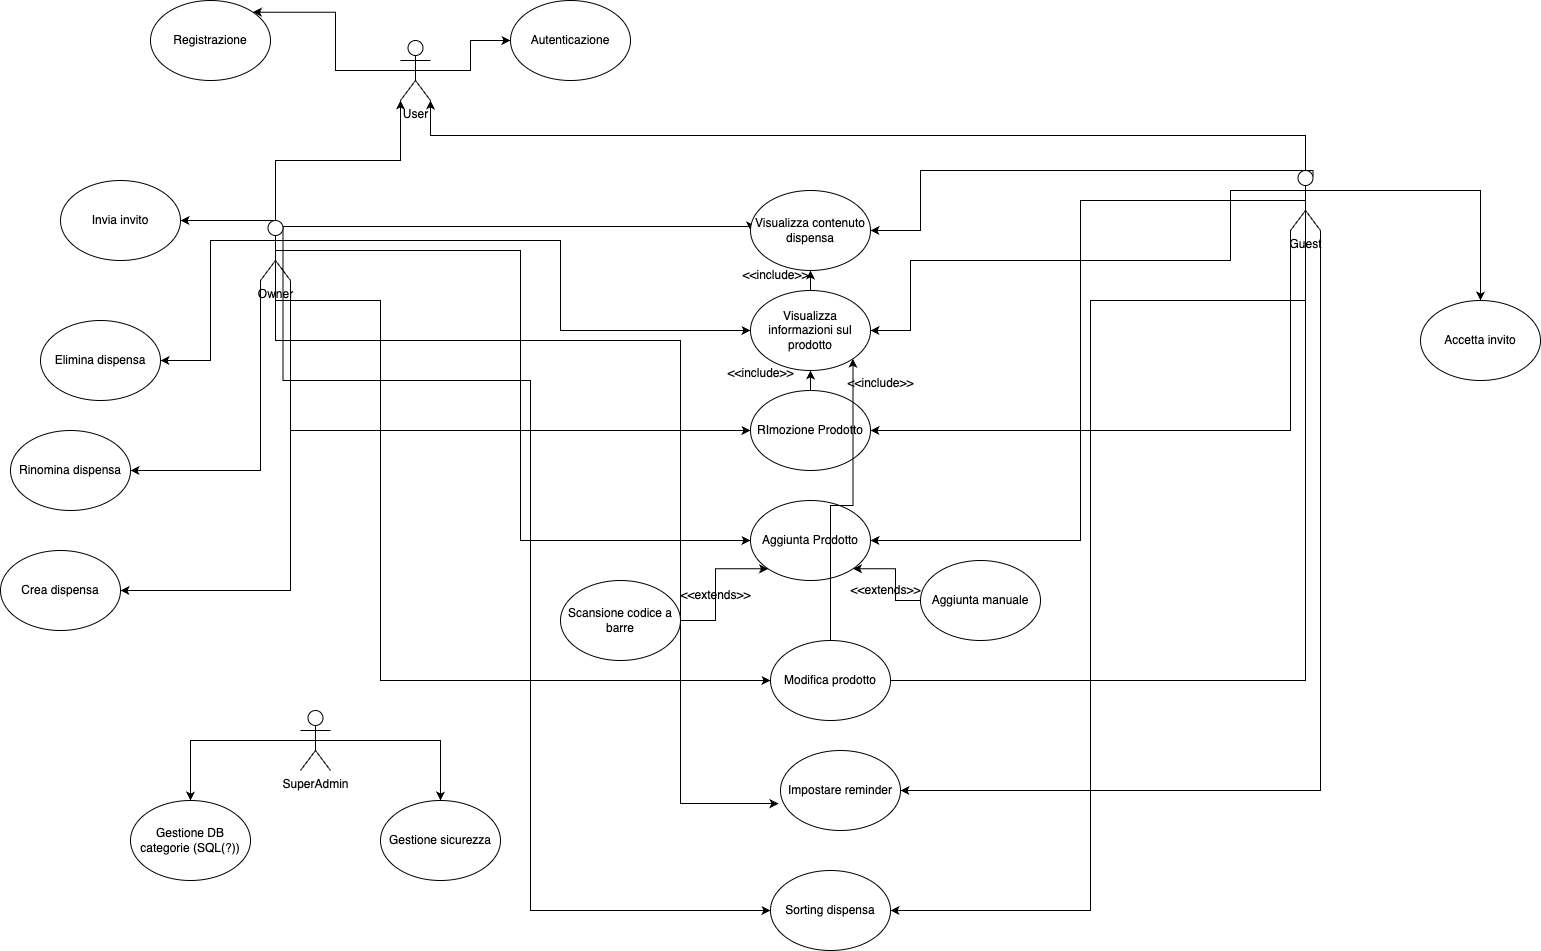

The diagram above was exported from draw.io. Its source (the exported page's mxGraphModel, read from the mxfile embedded in the PNG):
<mxGraphModel dx="3267" dy="1483" grid="1" gridSize="10" guides="1" tooltips="1" connect="1" arrows="1" fold="1" page="1" pageScale="1" pageWidth="827" pageHeight="1169" math="0" shadow="0">
  <root>
    <mxCell id="0" />
    <mxCell id="1" parent="0" />
    <mxCell id="1kR82o9CqujxKRBQ_n86-37" style="edgeStyle=orthogonalEdgeStyle;rounded=0;orthogonalLoop=1;jettySize=auto;html=1;exitX=0.5;exitY=0.5;exitDx=0;exitDy=0;exitPerimeter=0;entryX=1;entryY=0;entryDx=0;entryDy=0;" edge="1" parent="1" source="1kR82o9CqujxKRBQ_n86-1" target="1kR82o9CqujxKRBQ_n86-4">
      <mxGeometry relative="1" as="geometry" />
    </mxCell>
    <mxCell id="1kR82o9CqujxKRBQ_n86-45" style="edgeStyle=orthogonalEdgeStyle;rounded=0;orthogonalLoop=1;jettySize=auto;html=1;exitX=0.5;exitY=0.5;exitDx=0;exitDy=0;exitPerimeter=0;entryX=0;entryY=0.5;entryDx=0;entryDy=0;" edge="1" parent="1" source="1kR82o9CqujxKRBQ_n86-1" target="1kR82o9CqujxKRBQ_n86-5">
      <mxGeometry relative="1" as="geometry" />
    </mxCell>
    <mxCell id="1kR82o9CqujxKRBQ_n86-1" value="User" style="shape=umlActor;verticalLabelPosition=bottom;verticalAlign=top;html=1;outlineConnect=0;" vertex="1" parent="1">
      <mxGeometry x="380" y="60" width="30" height="60" as="geometry" />
    </mxCell>
    <mxCell id="1kR82o9CqujxKRBQ_n86-4" value="Registrazione" style="ellipse;whiteSpace=wrap;html=1;" vertex="1" parent="1">
      <mxGeometry x="130" y="20" width="120" height="80" as="geometry" />
    </mxCell>
    <mxCell id="1kR82o9CqujxKRBQ_n86-5" value="Autenticazione" style="ellipse;whiteSpace=wrap;html=1;" vertex="1" parent="1">
      <mxGeometry x="490" y="20" width="120" height="80" as="geometry" />
    </mxCell>
    <mxCell id="1kR82o9CqujxKRBQ_n86-17" style="edgeStyle=orthogonalEdgeStyle;rounded=0;orthogonalLoop=1;jettySize=auto;html=1;exitX=0.5;exitY=0.5;exitDx=0;exitDy=0;exitPerimeter=0;entryX=1;entryY=0.5;entryDx=0;entryDy=0;" edge="1" parent="1" source="1kR82o9CqujxKRBQ_n86-6" target="1kR82o9CqujxKRBQ_n86-16">
      <mxGeometry relative="1" as="geometry" />
    </mxCell>
    <mxCell id="1kR82o9CqujxKRBQ_n86-21" style="edgeStyle=orthogonalEdgeStyle;rounded=0;orthogonalLoop=1;jettySize=auto;html=1;exitX=0;exitY=1;exitDx=0;exitDy=0;exitPerimeter=0;entryX=1;entryY=0.5;entryDx=0;entryDy=0;" edge="1" parent="1" source="1kR82o9CqujxKRBQ_n86-6" target="1kR82o9CqujxKRBQ_n86-19">
      <mxGeometry relative="1" as="geometry" />
    </mxCell>
    <mxCell id="1kR82o9CqujxKRBQ_n86-63" style="edgeStyle=orthogonalEdgeStyle;rounded=0;orthogonalLoop=1;jettySize=auto;html=1;exitX=0.5;exitY=0.5;exitDx=0;exitDy=0;exitPerimeter=0;entryX=0;entryY=0.5;entryDx=0;entryDy=0;" edge="1" parent="1" source="1kR82o9CqujxKRBQ_n86-6" target="1kR82o9CqujxKRBQ_n86-61">
      <mxGeometry relative="1" as="geometry">
        <Array as="points">
          <mxPoint x="1285" y="700" />
        </Array>
      </mxGeometry>
    </mxCell>
    <mxCell id="1kR82o9CqujxKRBQ_n86-67" style="edgeStyle=orthogonalEdgeStyle;rounded=0;orthogonalLoop=1;jettySize=auto;html=1;exitX=1;exitY=0.3333333333333333;exitDx=0;exitDy=0;exitPerimeter=0;entryX=1;entryY=0.5;entryDx=0;entryDy=0;" edge="1" parent="1" source="1kR82o9CqujxKRBQ_n86-6" target="1kR82o9CqujxKRBQ_n86-66">
      <mxGeometry relative="1" as="geometry">
        <Array as="points">
          <mxPoint x="1210" y="210" />
          <mxPoint x="1210" y="280" />
          <mxPoint x="890" y="280" />
          <mxPoint x="890" y="350" />
        </Array>
      </mxGeometry>
    </mxCell>
    <mxCell id="1kR82o9CqujxKRBQ_n86-71" style="edgeStyle=orthogonalEdgeStyle;rounded=0;orthogonalLoop=1;jettySize=auto;html=1;exitX=0.75;exitY=0.1;exitDx=0;exitDy=0;exitPerimeter=0;entryX=1;entryY=0.5;entryDx=0;entryDy=0;" edge="1" parent="1" source="1kR82o9CqujxKRBQ_n86-6" target="1kR82o9CqujxKRBQ_n86-69">
      <mxGeometry relative="1" as="geometry">
        <Array as="points">
          <mxPoint x="1293" y="190" />
          <mxPoint x="900" y="190" />
          <mxPoint x="900" y="250" />
        </Array>
      </mxGeometry>
    </mxCell>
    <mxCell id="1kR82o9CqujxKRBQ_n86-84" style="edgeStyle=orthogonalEdgeStyle;rounded=0;orthogonalLoop=1;jettySize=auto;html=1;exitX=1;exitY=1;exitDx=0;exitDy=0;exitPerimeter=0;entryX=1;entryY=0.5;entryDx=0;entryDy=0;" edge="1" parent="1" source="1kR82o9CqujxKRBQ_n86-6" target="1kR82o9CqujxKRBQ_n86-83">
      <mxGeometry relative="1" as="geometry" />
    </mxCell>
    <mxCell id="1kR82o9CqujxKRBQ_n86-87" style="edgeStyle=orthogonalEdgeStyle;rounded=0;orthogonalLoop=1;jettySize=auto;html=1;exitX=0.5;exitY=0.5;exitDx=0;exitDy=0;exitPerimeter=0;entryX=1;entryY=0.5;entryDx=0;entryDy=0;" edge="1" parent="1" source="1kR82o9CqujxKRBQ_n86-6" target="1kR82o9CqujxKRBQ_n86-86">
      <mxGeometry relative="1" as="geometry">
        <Array as="points">
          <mxPoint x="1285" y="320" />
          <mxPoint x="1070" y="320" />
          <mxPoint x="1070" y="930" />
        </Array>
      </mxGeometry>
    </mxCell>
    <mxCell id="1kR82o9CqujxKRBQ_n86-6" value="Guest" style="shape=umlActor;verticalLabelPosition=bottom;verticalAlign=top;html=1;outlineConnect=0;" vertex="1" parent="1">
      <mxGeometry x="1270" y="190" width="30" height="60" as="geometry" />
    </mxCell>
    <mxCell id="1kR82o9CqujxKRBQ_n86-30" style="edgeStyle=orthogonalEdgeStyle;rounded=0;orthogonalLoop=1;jettySize=auto;html=1;exitX=0.5;exitY=0.5;exitDx=0;exitDy=0;exitPerimeter=0;entryX=0.5;entryY=0;entryDx=0;entryDy=0;" edge="1" parent="1" source="1kR82o9CqujxKRBQ_n86-7" target="1kR82o9CqujxKRBQ_n86-22">
      <mxGeometry relative="1" as="geometry" />
    </mxCell>
    <mxCell id="1kR82o9CqujxKRBQ_n86-33" style="edgeStyle=orthogonalEdgeStyle;rounded=0;orthogonalLoop=1;jettySize=auto;html=1;exitX=0.5;exitY=0.5;exitDx=0;exitDy=0;exitPerimeter=0;entryX=0.5;entryY=0;entryDx=0;entryDy=0;" edge="1" parent="1" source="1kR82o9CqujxKRBQ_n86-7" target="1kR82o9CqujxKRBQ_n86-23">
      <mxGeometry relative="1" as="geometry" />
    </mxCell>
    <mxCell id="1kR82o9CqujxKRBQ_n86-7" value="Super&lt;span style=&quot;background-color: initial;&quot;&gt;Admin&lt;/span&gt;" style="shape=umlActor;verticalLabelPosition=bottom;verticalAlign=top;html=1;outlineConnect=0;" vertex="1" parent="1">
      <mxGeometry x="280" y="730" width="30" height="60" as="geometry" />
    </mxCell>
    <mxCell id="1kR82o9CqujxKRBQ_n86-73" style="edgeStyle=orthogonalEdgeStyle;rounded=0;orthogonalLoop=1;jettySize=auto;html=1;exitX=0;exitY=0.3333333333333333;exitDx=0;exitDy=0;exitPerimeter=0;entryX=1;entryY=0.5;entryDx=0;entryDy=0;" edge="1" parent="1" source="1kR82o9CqujxKRBQ_n86-8" target="1kR82o9CqujxKRBQ_n86-52">
      <mxGeometry relative="1" as="geometry" />
    </mxCell>
    <mxCell id="1kR82o9CqujxKRBQ_n86-74" style="edgeStyle=orthogonalEdgeStyle;rounded=0;orthogonalLoop=1;jettySize=auto;html=1;exitX=0;exitY=1;exitDx=0;exitDy=0;exitPerimeter=0;entryX=1;entryY=0.5;entryDx=0;entryDy=0;" edge="1" parent="1" source="1kR82o9CqujxKRBQ_n86-8" target="1kR82o9CqujxKRBQ_n86-54">
      <mxGeometry relative="1" as="geometry" />
    </mxCell>
    <mxCell id="1kR82o9CqujxKRBQ_n86-75" style="edgeStyle=orthogonalEdgeStyle;rounded=0;orthogonalLoop=1;jettySize=auto;html=1;exitX=1;exitY=1;exitDx=0;exitDy=0;exitPerimeter=0;entryX=1;entryY=0.5;entryDx=0;entryDy=0;" edge="1" parent="1" source="1kR82o9CqujxKRBQ_n86-8" target="1kR82o9CqujxKRBQ_n86-38">
      <mxGeometry relative="1" as="geometry" />
    </mxCell>
    <mxCell id="1kR82o9CqujxKRBQ_n86-76" style="edgeStyle=orthogonalEdgeStyle;rounded=0;orthogonalLoop=1;jettySize=auto;html=1;exitX=0.5;exitY=0;exitDx=0;exitDy=0;exitPerimeter=0;entryX=1;entryY=0.5;entryDx=0;entryDy=0;" edge="1" parent="1" source="1kR82o9CqujxKRBQ_n86-8" target="1kR82o9CqujxKRBQ_n86-57">
      <mxGeometry relative="1" as="geometry">
        <Array as="points">
          <mxPoint x="230" y="240" />
          <mxPoint x="230" y="240" />
        </Array>
      </mxGeometry>
    </mxCell>
    <mxCell id="1kR82o9CqujxKRBQ_n86-77" style="edgeStyle=orthogonalEdgeStyle;rounded=0;orthogonalLoop=1;jettySize=auto;html=1;exitX=0.75;exitY=0.1;exitDx=0;exitDy=0;exitPerimeter=0;entryX=0;entryY=0.5;entryDx=0;entryDy=0;" edge="1" parent="1" source="1kR82o9CqujxKRBQ_n86-8" target="1kR82o9CqujxKRBQ_n86-69">
      <mxGeometry relative="1" as="geometry">
        <Array as="points">
          <mxPoint x="730" y="246" />
        </Array>
      </mxGeometry>
    </mxCell>
    <mxCell id="1kR82o9CqujxKRBQ_n86-78" style="edgeStyle=orthogonalEdgeStyle;rounded=0;orthogonalLoop=1;jettySize=auto;html=1;exitX=1;exitY=0.3333333333333333;exitDx=0;exitDy=0;exitPerimeter=0;entryX=0;entryY=0.5;entryDx=0;entryDy=0;" edge="1" parent="1" source="1kR82o9CqujxKRBQ_n86-8" target="1kR82o9CqujxKRBQ_n86-66">
      <mxGeometry relative="1" as="geometry">
        <Array as="points">
          <mxPoint x="540" y="260" />
          <mxPoint x="540" y="350" />
        </Array>
      </mxGeometry>
    </mxCell>
    <mxCell id="1kR82o9CqujxKRBQ_n86-79" style="edgeStyle=orthogonalEdgeStyle;rounded=0;orthogonalLoop=1;jettySize=auto;html=1;exitX=1;exitY=1;exitDx=0;exitDy=0;exitPerimeter=0;entryX=0;entryY=0.5;entryDx=0;entryDy=0;" edge="1" parent="1" source="1kR82o9CqujxKRBQ_n86-8" target="1kR82o9CqujxKRBQ_n86-19">
      <mxGeometry relative="1" as="geometry" />
    </mxCell>
    <mxCell id="1kR82o9CqujxKRBQ_n86-80" style="edgeStyle=orthogonalEdgeStyle;rounded=0;orthogonalLoop=1;jettySize=auto;html=1;exitX=0.5;exitY=0.5;exitDx=0;exitDy=0;exitPerimeter=0;entryX=0;entryY=0.5;entryDx=0;entryDy=0;" edge="1" parent="1" source="1kR82o9CqujxKRBQ_n86-8" target="1kR82o9CqujxKRBQ_n86-16">
      <mxGeometry relative="1" as="geometry" />
    </mxCell>
    <mxCell id="1kR82o9CqujxKRBQ_n86-81" style="edgeStyle=orthogonalEdgeStyle;rounded=0;orthogonalLoop=1;jettySize=auto;html=1;exitX=0.5;exitY=0.5;exitDx=0;exitDy=0;exitPerimeter=0;entryX=0;entryY=0.5;entryDx=0;entryDy=0;" edge="1" parent="1" source="1kR82o9CqujxKRBQ_n86-8" target="1kR82o9CqujxKRBQ_n86-61">
      <mxGeometry relative="1" as="geometry">
        <Array as="points">
          <mxPoint x="255" y="320" />
          <mxPoint x="360" y="320" />
          <mxPoint x="360" y="700" />
        </Array>
      </mxGeometry>
    </mxCell>
    <mxCell id="1kR82o9CqujxKRBQ_n86-88" style="edgeStyle=orthogonalEdgeStyle;rounded=0;orthogonalLoop=1;jettySize=auto;html=1;exitX=0.75;exitY=0.1;exitDx=0;exitDy=0;exitPerimeter=0;entryX=0;entryY=0.5;entryDx=0;entryDy=0;" edge="1" parent="1" source="1kR82o9CqujxKRBQ_n86-8" target="1kR82o9CqujxKRBQ_n86-86">
      <mxGeometry relative="1" as="geometry">
        <Array as="points">
          <mxPoint x="263" y="400" />
          <mxPoint x="510" y="400" />
          <mxPoint x="510" y="930" />
        </Array>
      </mxGeometry>
    </mxCell>
    <mxCell id="1kR82o9CqujxKRBQ_n86-8" value="Owner" style="shape=umlActor;verticalLabelPosition=bottom;verticalAlign=top;html=1;outlineConnect=0;" vertex="1" parent="1">
      <mxGeometry x="240" y="240" width="30" height="60" as="geometry" />
    </mxCell>
    <mxCell id="1kR82o9CqujxKRBQ_n86-16" value="Aggiunta Prodotto" style="ellipse;whiteSpace=wrap;html=1;" vertex="1" parent="1">
      <mxGeometry x="730" y="520" width="120" height="80" as="geometry" />
    </mxCell>
    <mxCell id="1kR82o9CqujxKRBQ_n86-97" style="edgeStyle=orthogonalEdgeStyle;rounded=0;orthogonalLoop=1;jettySize=auto;html=1;exitX=0.5;exitY=0;exitDx=0;exitDy=0;entryX=0.5;entryY=1;entryDx=0;entryDy=0;" edge="1" parent="1" source="1kR82o9CqujxKRBQ_n86-19" target="1kR82o9CqujxKRBQ_n86-66">
      <mxGeometry relative="1" as="geometry" />
    </mxCell>
    <mxCell id="1kR82o9CqujxKRBQ_n86-19" value="RImozione Prodotto" style="ellipse;whiteSpace=wrap;html=1;" vertex="1" parent="1">
      <mxGeometry x="730" y="410" width="120" height="80" as="geometry" />
    </mxCell>
    <mxCell id="1kR82o9CqujxKRBQ_n86-22" value="Gestione DB categorie (SQL(?))" style="ellipse;whiteSpace=wrap;html=1;" vertex="1" parent="1">
      <mxGeometry x="110" y="820" width="120" height="80" as="geometry" />
    </mxCell>
    <mxCell id="1kR82o9CqujxKRBQ_n86-23" value="Gestione sicurezza" style="ellipse;whiteSpace=wrap;html=1;" vertex="1" parent="1">
      <mxGeometry x="360" y="820" width="120" height="80" as="geometry" />
    </mxCell>
    <mxCell id="1kR82o9CqujxKRBQ_n86-38" value="Crea dispensa" style="ellipse;whiteSpace=wrap;html=1;" vertex="1" parent="1">
      <mxGeometry x="-20" y="570" width="120" height="80" as="geometry" />
    </mxCell>
    <mxCell id="1kR82o9CqujxKRBQ_n86-41" style="edgeStyle=orthogonalEdgeStyle;rounded=0;orthogonalLoop=1;jettySize=auto;html=1;exitX=0.5;exitY=0;exitDx=0;exitDy=0;exitPerimeter=0;" edge="1" parent="1" source="1kR82o9CqujxKRBQ_n86-8">
      <mxGeometry relative="1" as="geometry">
        <mxPoint x="380" y="120" as="targetPoint" />
        <Array as="points">
          <mxPoint x="255" y="180" />
          <mxPoint x="380" y="180" />
          <mxPoint x="380" y="120" />
        </Array>
      </mxGeometry>
    </mxCell>
    <mxCell id="1kR82o9CqujxKRBQ_n86-42" style="edgeStyle=orthogonalEdgeStyle;rounded=0;orthogonalLoop=1;jettySize=auto;html=1;exitX=0.5;exitY=0;exitDx=0;exitDy=0;exitPerimeter=0;" edge="1" parent="1" source="1kR82o9CqujxKRBQ_n86-6">
      <mxGeometry relative="1" as="geometry">
        <mxPoint x="410" y="120" as="targetPoint" />
        <Array as="points">
          <mxPoint x="1285" y="155" />
          <mxPoint x="410" y="155" />
          <mxPoint x="410" y="120" />
        </Array>
      </mxGeometry>
    </mxCell>
    <mxCell id="1kR82o9CqujxKRBQ_n86-52" value="Elimina dispensa" style="ellipse;whiteSpace=wrap;html=1;" vertex="1" parent="1">
      <mxGeometry x="20" y="340" width="120" height="80" as="geometry" />
    </mxCell>
    <mxCell id="1kR82o9CqujxKRBQ_n86-54" value="Rinomina dispensa" style="ellipse;whiteSpace=wrap;html=1;" vertex="1" parent="1">
      <mxGeometry x="-10" y="450" width="120" height="80" as="geometry" />
    </mxCell>
    <mxCell id="1kR82o9CqujxKRBQ_n86-57" value="Invia invito" style="ellipse;whiteSpace=wrap;html=1;" vertex="1" parent="1">
      <mxGeometry x="40" y="200" width="120" height="80" as="geometry" />
    </mxCell>
    <mxCell id="1kR82o9CqujxKRBQ_n86-59" value="Accetta invito" style="ellipse;whiteSpace=wrap;html=1;" vertex="1" parent="1">
      <mxGeometry x="1400" y="320" width="120" height="80" as="geometry" />
    </mxCell>
    <mxCell id="1kR82o9CqujxKRBQ_n86-60" style="edgeStyle=orthogonalEdgeStyle;rounded=0;orthogonalLoop=1;jettySize=auto;html=1;exitX=0;exitY=0.3333333333333333;exitDx=0;exitDy=0;exitPerimeter=0;" edge="1" parent="1" source="1kR82o9CqujxKRBQ_n86-6" target="1kR82o9CqujxKRBQ_n86-59">
      <mxGeometry relative="1" as="geometry">
        <Array as="points">
          <mxPoint x="1460" y="210" />
        </Array>
      </mxGeometry>
    </mxCell>
    <mxCell id="1kR82o9CqujxKRBQ_n86-98" style="edgeStyle=orthogonalEdgeStyle;rounded=0;orthogonalLoop=1;jettySize=auto;html=1;exitX=0.5;exitY=0;exitDx=0;exitDy=0;entryX=1;entryY=1;entryDx=0;entryDy=0;" edge="1" parent="1" source="1kR82o9CqujxKRBQ_n86-61" target="1kR82o9CqujxKRBQ_n86-66">
      <mxGeometry relative="1" as="geometry" />
    </mxCell>
    <mxCell id="1kR82o9CqujxKRBQ_n86-61" value="Modifica prodotto" style="ellipse;whiteSpace=wrap;html=1;" vertex="1" parent="1">
      <mxGeometry x="750" y="660" width="120" height="80" as="geometry" />
    </mxCell>
    <mxCell id="1kR82o9CqujxKRBQ_n86-95" style="edgeStyle=orthogonalEdgeStyle;rounded=0;orthogonalLoop=1;jettySize=auto;html=1;exitX=0.5;exitY=0;exitDx=0;exitDy=0;" edge="1" parent="1" source="1kR82o9CqujxKRBQ_n86-66" target="1kR82o9CqujxKRBQ_n86-69">
      <mxGeometry relative="1" as="geometry" />
    </mxCell>
    <mxCell id="1kR82o9CqujxKRBQ_n86-66" value="Visualizza informazioni sul prodotto" style="ellipse;whiteSpace=wrap;html=1;" vertex="1" parent="1">
      <mxGeometry x="730" y="310" width="120" height="80" as="geometry" />
    </mxCell>
    <mxCell id="1kR82o9CqujxKRBQ_n86-69" value="Visualizza contenuto dispensa" style="ellipse;whiteSpace=wrap;html=1;" vertex="1" parent="1">
      <mxGeometry x="730" y="210" width="120" height="80" as="geometry" />
    </mxCell>
    <mxCell id="1kR82o9CqujxKRBQ_n86-83" value="Impostare reminder" style="ellipse;whiteSpace=wrap;html=1;" vertex="1" parent="1">
      <mxGeometry x="760" y="770" width="120" height="80" as="geometry" />
    </mxCell>
    <mxCell id="1kR82o9CqujxKRBQ_n86-85" style="edgeStyle=orthogonalEdgeStyle;rounded=0;orthogonalLoop=1;jettySize=auto;html=1;exitX=0.5;exitY=0.5;exitDx=0;exitDy=0;exitPerimeter=0;entryX=-0.017;entryY=0.664;entryDx=0;entryDy=0;entryPerimeter=0;" edge="1" parent="1" source="1kR82o9CqujxKRBQ_n86-8" target="1kR82o9CqujxKRBQ_n86-83">
      <mxGeometry relative="1" as="geometry">
        <Array as="points">
          <mxPoint x="255" y="360" />
          <mxPoint x="660" y="360" />
          <mxPoint x="660" y="823" />
        </Array>
      </mxGeometry>
    </mxCell>
    <mxCell id="1kR82o9CqujxKRBQ_n86-86" value="Sorting dispensa" style="ellipse;whiteSpace=wrap;html=1;" vertex="1" parent="1">
      <mxGeometry x="750" y="890" width="120" height="80" as="geometry" />
    </mxCell>
    <mxCell id="1kR82o9CqujxKRBQ_n86-91" style="edgeStyle=orthogonalEdgeStyle;rounded=0;orthogonalLoop=1;jettySize=auto;html=1;exitX=1;exitY=0.5;exitDx=0;exitDy=0;entryX=0;entryY=1;entryDx=0;entryDy=0;" edge="1" parent="1" source="1kR82o9CqujxKRBQ_n86-89" target="1kR82o9CqujxKRBQ_n86-16">
      <mxGeometry relative="1" as="geometry" />
    </mxCell>
    <mxCell id="1kR82o9CqujxKRBQ_n86-89" value="Scansione codice a barre" style="ellipse;whiteSpace=wrap;html=1;" vertex="1" parent="1">
      <mxGeometry x="540" y="600" width="120" height="80" as="geometry" />
    </mxCell>
    <mxCell id="1kR82o9CqujxKRBQ_n86-92" style="edgeStyle=orthogonalEdgeStyle;rounded=0;orthogonalLoop=1;jettySize=auto;html=1;exitX=0;exitY=0.5;exitDx=0;exitDy=0;entryX=1;entryY=1;entryDx=0;entryDy=0;" edge="1" parent="1" source="1kR82o9CqujxKRBQ_n86-90" target="1kR82o9CqujxKRBQ_n86-16">
      <mxGeometry relative="1" as="geometry" />
    </mxCell>
    <mxCell id="1kR82o9CqujxKRBQ_n86-90" value="Aggiunta manuale" style="ellipse;whiteSpace=wrap;html=1;" vertex="1" parent="1">
      <mxGeometry x="900" y="580" width="120" height="80" as="geometry" />
    </mxCell>
    <mxCell id="1kR82o9CqujxKRBQ_n86-93" value="&amp;lt;&amp;lt;extends&amp;gt;&amp;gt;" style="text;html=1;align=center;verticalAlign=middle;resizable=0;points=[];autosize=1;strokeColor=none;fillColor=none;" vertex="1" parent="1">
      <mxGeometry x="650" y="600" width="90" height="30" as="geometry" />
    </mxCell>
    <mxCell id="1kR82o9CqujxKRBQ_n86-94" value="&amp;lt;&amp;lt;extends&amp;gt;&amp;gt;" style="text;html=1;align=center;verticalAlign=middle;resizable=0;points=[];autosize=1;strokeColor=none;fillColor=none;" vertex="1" parent="1">
      <mxGeometry x="820" y="595" width="90" height="30" as="geometry" />
    </mxCell>
    <mxCell id="1kR82o9CqujxKRBQ_n86-96" value="&amp;lt;&amp;lt;include&amp;gt;&amp;gt;" style="text;html=1;align=center;verticalAlign=middle;resizable=0;points=[];autosize=1;strokeColor=none;fillColor=none;" vertex="1" parent="1">
      <mxGeometry x="710" y="280" width="90" height="30" as="geometry" />
    </mxCell>
    <mxCell id="1kR82o9CqujxKRBQ_n86-99" value="&amp;lt;&amp;lt;include&amp;gt;&amp;gt;" style="text;html=1;align=center;verticalAlign=middle;resizable=0;points=[];autosize=1;strokeColor=none;fillColor=none;" vertex="1" parent="1">
      <mxGeometry x="695" y="378" width="90" height="30" as="geometry" />
    </mxCell>
    <mxCell id="1kR82o9CqujxKRBQ_n86-100" value="&amp;lt;&amp;lt;include&amp;gt;&amp;gt;" style="text;html=1;align=center;verticalAlign=middle;resizable=0;points=[];autosize=1;strokeColor=none;fillColor=none;" vertex="1" parent="1">
      <mxGeometry x="815" y="388" width="90" height="30" as="geometry" />
    </mxCell>
  </root>
</mxGraphModel>